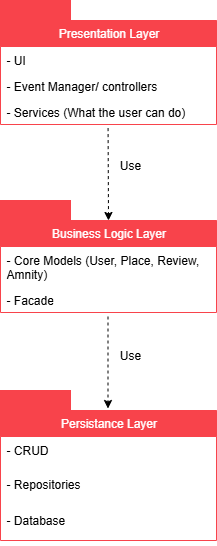

The diagram above was exported from draw.io. Its source (the exported page's mxGraphModel, read from the mxfile embedded in the PNG):
<mxGraphModel dx="772" dy="390" grid="1" gridSize="10" guides="1" tooltips="1" connect="1" arrows="1" fold="1" page="1" pageScale="1" pageWidth="827" pageHeight="1169" background="#ffffff" math="0" shadow="0">
  <root>
    <mxCell id="0" />
    <mxCell id="1" parent="0" />
    <mxCell id="NGoXVu-G3JGiW_Q-TAd3-1" value="Presentation Layer" style="swimlane;fontStyle=0;childLayout=stackLayout;horizontal=1;startSize=26;fillColor=#F8434B;horizontalStack=0;resizeParent=1;resizeParentMax=0;resizeLast=0;collapsible=1;marginBottom=0;html=1;strokeColor=#F8434B;fontColor=#ffffff;" vertex="1" parent="1">
      <mxGeometry x="320" y="40" width="216" height="104" as="geometry" />
    </mxCell>
    <mxCell id="NGoXVu-G3JGiW_Q-TAd3-2" value="- UI" style="text;strokeColor=#F8434B;fillColor=#dae8fc;align=left;verticalAlign=top;spacingLeft=4;spacingRight=4;overflow=hidden;rotatable=0;points=[[0,0.5],[1,0.5]];portConstraint=eastwest;whiteSpace=wrap;html=1;strokeWidth=0;opacity=0;" vertex="1" parent="NGoXVu-G3JGiW_Q-TAd3-1">
      <mxGeometry y="26" width="216" height="26" as="geometry" />
    </mxCell>
    <mxCell id="NGoXVu-G3JGiW_Q-TAd3-3" value="- Event Manager/ controllers" style="text;strokeColor=#6c8ebf;fillColor=#dae8fc;align=left;verticalAlign=top;spacingLeft=4;spacingRight=4;overflow=hidden;rotatable=0;points=[[0,0.5],[1,0.5]];portConstraint=eastwest;whiteSpace=wrap;html=1;strokeWidth=0;opacity=0;" vertex="1" parent="NGoXVu-G3JGiW_Q-TAd3-1">
      <mxGeometry y="52" width="216" height="26" as="geometry" />
    </mxCell>
    <mxCell id="NGoXVu-G3JGiW_Q-TAd3-4" value="- Services (What the user can do)" style="text;strokeColor=#F8434B;fillColor=#dae8fc;align=left;verticalAlign=top;spacingLeft=4;spacingRight=4;overflow=hidden;rotatable=0;points=[[0,0.5],[1,0.5]];portConstraint=eastwest;whiteSpace=wrap;html=1;opacity=0;" vertex="1" parent="NGoXVu-G3JGiW_Q-TAd3-1">
      <mxGeometry y="78" width="216" height="26" as="geometry" />
    </mxCell>
    <mxCell id="NGoXVu-G3JGiW_Q-TAd3-5" value="" style="endArrow=classic;html=1;rounded=0;dashed=1;exitX=0.498;exitY=1.138;exitDx=0;exitDy=0;exitPerimeter=0;" edge="1" parent="1" source="NGoXVu-G3JGiW_Q-TAd3-4">
      <mxGeometry width="50" height="50" relative="1" as="geometry">
        <mxPoint x="390" y="300" as="sourcePoint" />
        <mxPoint x="428" y="240" as="targetPoint" />
      </mxGeometry>
    </mxCell>
    <mxCell id="NGoXVu-G3JGiW_Q-TAd3-6" value="Business Logic Layer" style="swimlane;fontStyle=0;childLayout=stackLayout;horizontal=1;startSize=26;fillColor=#F8434B;horizontalStack=0;resizeParent=1;resizeParentMax=0;resizeLast=0;collapsible=1;marginBottom=0;html=1;fontColor=#ffffff;strokeColor=#F8434B;" vertex="1" parent="1">
      <mxGeometry x="320" y="240" width="216" height="92" as="geometry" />
    </mxCell>
    <mxCell id="NGoXVu-G3JGiW_Q-TAd3-7" value="- Core Models (User, Place, Review, Amnity)" style="text;strokeColor=none;fillColor=none;align=left;verticalAlign=top;spacingLeft=4;spacingRight=4;overflow=hidden;rotatable=0;points=[[0,0.5],[1,0.5]];portConstraint=eastwest;whiteSpace=wrap;html=1;" vertex="1" parent="NGoXVu-G3JGiW_Q-TAd3-6">
      <mxGeometry y="26" width="216" height="40" as="geometry" />
    </mxCell>
    <mxCell id="NGoXVu-G3JGiW_Q-TAd3-8" value="- Facade" style="text;strokeColor=none;fillColor=none;align=left;verticalAlign=top;spacingLeft=4;spacingRight=4;overflow=hidden;rotatable=0;points=[[0,0.5],[1,0.5]];portConstraint=eastwest;whiteSpace=wrap;html=1;" vertex="1" parent="NGoXVu-G3JGiW_Q-TAd3-6">
      <mxGeometry y="66" width="216" height="26" as="geometry" />
    </mxCell>
    <mxCell id="NGoXVu-G3JGiW_Q-TAd3-9" value="" style="endArrow=classic;html=1;rounded=0;dashed=1;exitX=0.498;exitY=1.138;exitDx=0;exitDy=0;exitPerimeter=0;" edge="1" parent="1">
      <mxGeometry width="50" height="50" relative="1" as="geometry">
        <mxPoint x="427.5" y="336" as="sourcePoint" />
        <mxPoint x="427.5" y="428" as="targetPoint" />
      </mxGeometry>
    </mxCell>
    <mxCell id="NGoXVu-G3JGiW_Q-TAd3-10" value="Persistance Layer" style="swimlane;fontStyle=0;childLayout=stackLayout;horizontal=1;startSize=26;fillColor=#F8434B;horizontalStack=0;resizeParent=1;resizeParentMax=0;resizeLast=0;collapsible=1;marginBottom=0;html=1;fontColor=#ffffff;strokeColor=#F8434B;" vertex="1" parent="1">
      <mxGeometry x="320" y="430" width="216" height="130" as="geometry" />
    </mxCell>
    <mxCell id="NGoXVu-G3JGiW_Q-TAd3-11" value="- CRUD" style="text;strokeColor=none;fillColor=none;align=left;verticalAlign=top;spacingLeft=4;spacingRight=4;overflow=hidden;rotatable=0;points=[[0,0.5],[1,0.5]];portConstraint=eastwest;whiteSpace=wrap;html=1;" vertex="1" parent="NGoXVu-G3JGiW_Q-TAd3-10">
      <mxGeometry y="26" width="216" height="34" as="geometry" />
    </mxCell>
    <mxCell id="NGoXVu-G3JGiW_Q-TAd3-12" value="- Repositories" style="text;strokeColor=none;fillColor=none;align=left;verticalAlign=top;spacingLeft=4;spacingRight=4;overflow=hidden;rotatable=0;points=[[0,0.5],[1,0.5]];portConstraint=eastwest;whiteSpace=wrap;html=1;" vertex="1" parent="NGoXVu-G3JGiW_Q-TAd3-10">
      <mxGeometry y="60" width="216" height="70" as="geometry" />
    </mxCell>
    <mxCell id="NGoXVu-G3JGiW_Q-TAd3-13" value="" style="rounded=0;whiteSpace=wrap;html=1;fillColor=#F8434B;fontColor=#ffffff;strokeColor=#F8434B;" vertex="1" parent="1">
      <mxGeometry x="320" y="410" width="70" height="20" as="geometry" />
    </mxCell>
    <mxCell id="NGoXVu-G3JGiW_Q-TAd3-14" value="" style="rounded=0;whiteSpace=wrap;html=1;fillColor=#F8434B;fontColor=#ffffff;strokeColor=#F8434B;" vertex="1" parent="1">
      <mxGeometry x="320" y="220" width="70" height="20" as="geometry" />
    </mxCell>
    <mxCell id="NGoXVu-G3JGiW_Q-TAd3-15" value="" style="rounded=0;whiteSpace=wrap;html=1;fillColor=#F8434B;strokeColor=#F8434B;" vertex="1" parent="1">
      <mxGeometry x="320" y="20" width="70" height="20" as="geometry" />
    </mxCell>
    <mxCell id="NGoXVu-G3JGiW_Q-TAd3-16" value="- Database" style="text;strokeColor=none;fillColor=none;align=left;verticalAlign=top;spacingLeft=4;spacingRight=4;overflow=hidden;rotatable=0;points=[[0,0.5],[1,0.5]];portConstraint=eastwest;whiteSpace=wrap;html=1;" vertex="1" parent="1">
      <mxGeometry x="320" y="526" width="216" height="36" as="geometry" />
    </mxCell>
    <mxCell id="NGoXVu-G3JGiW_Q-TAd3-17" value="Use" style="text;html=1;align=center;verticalAlign=middle;whiteSpace=wrap;rounded=0;" vertex="1" parent="1">
      <mxGeometry x="420" y="360" width="60" height="30" as="geometry" />
    </mxCell>
    <mxCell id="NGoXVu-G3JGiW_Q-TAd3-18" value="Use" style="text;html=1;align=center;verticalAlign=middle;whiteSpace=wrap;rounded=0;" vertex="1" parent="1">
      <mxGeometry x="420" y="170" width="60" height="30" as="geometry" />
    </mxCell>
  </root>
</mxGraphModel>